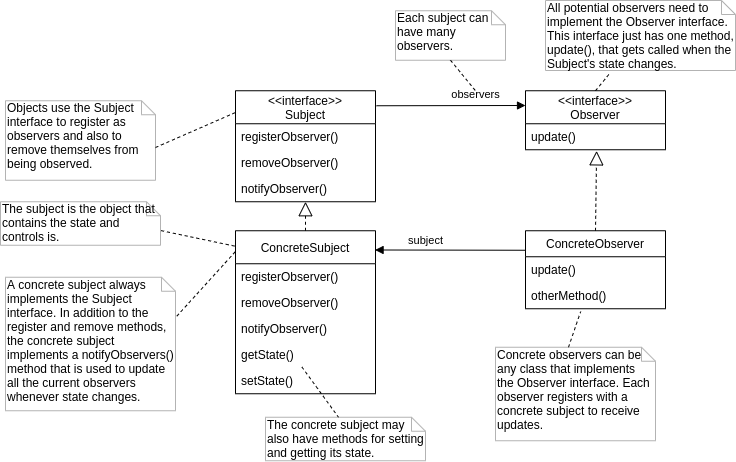

The diagram above was exported from draw.io. Its source (the exported page's mxGraphModel, read from the mxfile embedded in the PNG):
<mxGraphModel dx="981" dy="535" grid="1" gridSize="10" guides="1" tooltips="1" connect="1" arrows="1" fold="1" page="1" pageScale="1" pageWidth="827" pageHeight="1169" math="0" shadow="0">
  <root>
    <mxCell id="0" />
    <mxCell id="1" parent="0" />
    <mxCell id="2" value="&lt;&lt;interface&gt;&gt;&#10;Subject" style="swimlane;fontStyle=0;childLayout=stackLayout;horizontal=1;startSize=33;fillColor=none;horizontalStack=0;resizeParent=1;resizeParentMax=0;resizeLast=0;collapsible=1;marginBottom=0;" vertex="1" parent="1">
      <mxGeometry x="260" y="130.25" width="140" height="111" as="geometry" />
    </mxCell>
    <mxCell id="3" value="registerObserver()" style="text;strokeColor=none;fillColor=none;align=left;verticalAlign=top;spacingLeft=4;spacingRight=4;overflow=hidden;rotatable=0;points=[[0,0.5],[1,0.5]];portConstraint=eastwest;" vertex="1" parent="2">
      <mxGeometry y="33" width="140" height="26" as="geometry" />
    </mxCell>
    <mxCell id="4" value="removeObserver()" style="text;strokeColor=none;fillColor=none;align=left;verticalAlign=top;spacingLeft=4;spacingRight=4;overflow=hidden;rotatable=0;points=[[0,0.5],[1,0.5]];portConstraint=eastwest;" vertex="1" parent="2">
      <mxGeometry y="59" width="140" height="26" as="geometry" />
    </mxCell>
    <mxCell id="5" value="notifyObserver()" style="text;strokeColor=none;fillColor=none;align=left;verticalAlign=top;spacingLeft=4;spacingRight=4;overflow=hidden;rotatable=0;points=[[0,0.5],[1,0.5]];portConstraint=eastwest;" vertex="1" parent="2">
      <mxGeometry y="85" width="140" height="26" as="geometry" />
    </mxCell>
    <mxCell id="6" value="&lt;&lt;interface&gt;&gt;&#10;Observer" style="swimlane;fontStyle=0;childLayout=stackLayout;horizontal=1;startSize=33;fillColor=none;horizontalStack=0;resizeParent=1;resizeParentMax=0;resizeLast=0;collapsible=1;marginBottom=0;" vertex="1" parent="1">
      <mxGeometry x="550" y="130.25" width="140" height="59" as="geometry" />
    </mxCell>
    <mxCell id="7" value="update()" style="text;strokeColor=none;fillColor=none;align=left;verticalAlign=top;spacingLeft=4;spacingRight=4;overflow=hidden;rotatable=0;points=[[0,0.5],[1,0.5]];portConstraint=eastwest;" vertex="1" parent="6">
      <mxGeometry y="33" width="140" height="26" as="geometry" />
    </mxCell>
    <mxCell id="8" value="ConcreteObserver" style="swimlane;fontStyle=0;childLayout=stackLayout;horizontal=1;startSize=26;fillColor=none;horizontalStack=0;resizeParent=1;resizeParentMax=0;resizeLast=0;collapsible=1;marginBottom=0;" vertex="1" parent="1">
      <mxGeometry x="550" y="270.25" width="140" height="78" as="geometry" />
    </mxCell>
    <mxCell id="9" value="update()" style="text;strokeColor=none;fillColor=none;align=left;verticalAlign=top;spacingLeft=4;spacingRight=4;overflow=hidden;rotatable=0;points=[[0,0.5],[1,0.5]];portConstraint=eastwest;" vertex="1" parent="8">
      <mxGeometry y="26" width="140" height="26" as="geometry" />
    </mxCell>
    <mxCell id="10" value="otherMethod()" style="text;strokeColor=none;fillColor=none;align=left;verticalAlign=top;spacingLeft=4;spacingRight=4;overflow=hidden;rotatable=0;points=[[0,0.5],[1,0.5]];portConstraint=eastwest;" vertex="1" parent="8">
      <mxGeometry y="52" width="140" height="26" as="geometry" />
    </mxCell>
    <mxCell id="11" value="" style="endArrow=block;dashed=1;endFill=0;endSize=12;html=1;exitX=0.5;exitY=0;exitDx=0;exitDy=0;" edge="1" source="13" target="5" parent="1">
      <mxGeometry width="160" relative="1" as="geometry">
        <mxPoint x="300" y="310.25" as="sourcePoint" />
        <mxPoint x="370" y="250.25" as="targetPoint" />
      </mxGeometry>
    </mxCell>
    <mxCell id="12" value="" style="endArrow=block;dashed=1;endFill=0;endSize=12;html=1;exitX=0.5;exitY=0;exitDx=0;exitDy=0;entryX=0.508;entryY=1.043;entryDx=0;entryDy=0;entryPerimeter=0;" edge="1" source="8" target="7" parent="1">
      <mxGeometry width="160" relative="1" as="geometry">
        <mxPoint x="310" y="320.25" as="sourcePoint" />
        <mxPoint x="620" y="220.25" as="targetPoint" />
      </mxGeometry>
    </mxCell>
    <mxCell id="13" value="ConcreteSubject" style="swimlane;fontStyle=0;childLayout=stackLayout;horizontal=1;startSize=33;fillColor=none;horizontalStack=0;resizeParent=1;resizeParentMax=0;resizeLast=0;collapsible=1;marginBottom=0;" vertex="1" parent="1">
      <mxGeometry x="260" y="270.25" width="140" height="163" as="geometry" />
    </mxCell>
    <mxCell id="14" value="registerObserver()" style="text;strokeColor=none;fillColor=none;align=left;verticalAlign=top;spacingLeft=4;spacingRight=4;overflow=hidden;rotatable=0;points=[[0,0.5],[1,0.5]];portConstraint=eastwest;" vertex="1" parent="13">
      <mxGeometry y="33" width="140" height="26" as="geometry" />
    </mxCell>
    <mxCell id="15" value="removeObserver()" style="text;strokeColor=none;fillColor=none;align=left;verticalAlign=top;spacingLeft=4;spacingRight=4;overflow=hidden;rotatable=0;points=[[0,0.5],[1,0.5]];portConstraint=eastwest;" vertex="1" parent="13">
      <mxGeometry y="59" width="140" height="26" as="geometry" />
    </mxCell>
    <mxCell id="16" value="notifyObserver()" style="text;strokeColor=none;fillColor=none;align=left;verticalAlign=top;spacingLeft=4;spacingRight=4;overflow=hidden;rotatable=0;points=[[0,0.5],[1,0.5]];portConstraint=eastwest;" vertex="1" parent="13">
      <mxGeometry y="85" width="140" height="26" as="geometry" />
    </mxCell>
    <mxCell id="17" value="getState()" style="text;strokeColor=none;fillColor=none;align=left;verticalAlign=top;spacingLeft=4;spacingRight=4;overflow=hidden;rotatable=0;points=[[0,0.5],[1,0.5]];portConstraint=eastwest;" vertex="1" parent="13">
      <mxGeometry y="111" width="140" height="26" as="geometry" />
    </mxCell>
    <mxCell id="18" value="setState()" style="text;strokeColor=none;fillColor=none;align=left;verticalAlign=top;spacingLeft=4;spacingRight=4;overflow=hidden;rotatable=0;points=[[0,0.5],[1,0.5]];portConstraint=eastwest;" vertex="1" parent="13">
      <mxGeometry y="137" width="140" height="26" as="geometry" />
    </mxCell>
    <mxCell id="19" value="observers" style="html=1;verticalAlign=bottom;endArrow=block;entryX=0;entryY=0.25;entryDx=0;entryDy=0;spacingBottom=8;" edge="1" target="6" parent="1">
      <mxGeometry x="0.3261" y="-6" width="80" relative="1" as="geometry">
        <mxPoint x="401" y="145.25" as="sourcePoint" />
        <mxPoint x="510" y="230.25" as="targetPoint" />
        <mxPoint as="offset" />
      </mxGeometry>
    </mxCell>
    <mxCell id="20" value="subject" style="html=1;verticalAlign=bottom;endArrow=block;spacingBottom=-5;exitX=0;exitY=0.25;exitDx=0;exitDy=0;entryX=0.997;entryY=0.118;entryDx=0;entryDy=0;entryPerimeter=0;" edge="1" source="8" target="13" parent="1">
      <mxGeometry x="0.3261" y="-6" width="80" relative="1" as="geometry">
        <mxPoint x="539" y="250.25" as="sourcePoint" />
        <mxPoint x="400" y="286.25" as="targetPoint" />
        <mxPoint as="offset" />
      </mxGeometry>
    </mxCell>
    <mxCell id="21" value="A concrete subject always implements the Subject interface. In addition to the register and remove methods, the concrete subject implements a notifyObservers() method that is used to update all the current observers whenever state changes." style="shape=note;whiteSpace=wrap;html=1;size=14;verticalAlign=top;align=left;spacingTop=-6;strokeColor=#B3B3B3;" vertex="1" parent="1">
      <mxGeometry x="30" y="316.75" width="170" height="133.5" as="geometry" />
    </mxCell>
    <mxCell id="22" value="Objects use the Subject interface to register as observers and also to remove themselves from being observed." style="shape=note;whiteSpace=wrap;html=1;size=14;verticalAlign=top;align=left;spacingTop=-6;strokeColor=#B3B3B3;" vertex="1" parent="1">
      <mxGeometry x="30" y="140.25" width="150" height="79.5" as="geometry" />
    </mxCell>
    <mxCell id="23" value="Each subject can have many observers." style="shape=note;whiteSpace=wrap;html=1;size=14;verticalAlign=top;align=left;spacingTop=-6;strokeColor=#B3B3B3;" vertex="1" parent="1">
      <mxGeometry x="420" y="50.25" width="110" height="49.5" as="geometry" />
    </mxCell>
    <mxCell id="24" value="The concrete subject may also have methods for setting and getting its state." style="shape=note;whiteSpace=wrap;html=1;size=14;verticalAlign=top;align=left;spacingTop=-6;strokeColor=#B3B3B3;" vertex="1" parent="1">
      <mxGeometry x="290" y="456.75" width="160" height="43.5" as="geometry" />
    </mxCell>
    <mxCell id="25" value="All potential observers need to implement the Observer interface. This interface just has one method, update(), that gets called when the Subject's state changes." style="shape=note;whiteSpace=wrap;html=1;size=14;verticalAlign=top;align=left;spacingTop=-6;strokeColor=#B3B3B3;" vertex="1" parent="1">
      <mxGeometry x="570" y="40" width="190" height="70" as="geometry" />
    </mxCell>
    <mxCell id="26" value="Concrete observers can be any class that implements the Observer interface. Each observer registers with a concrete subject to receive updates." style="shape=note;whiteSpace=wrap;html=1;size=14;verticalAlign=top;align=left;spacingTop=-6;strokeColor=#B3B3B3;" vertex="1" parent="1">
      <mxGeometry x="520" y="386.75" width="160" height="93.5" as="geometry" />
    </mxCell>
    <mxCell id="27" value="" style="endArrow=none;endSize=12;dashed=1;html=1;fontColor=#B3B3B3;rounded=0;endFill=0;exitX=0.5;exitY=1;exitDx=0;exitDy=0;exitPerimeter=0;" edge="1" source="23" parent="1">
      <mxGeometry y="-10" width="160" relative="1" as="geometry">
        <mxPoint x="70" y="300.25" as="sourcePoint" />
        <mxPoint x="500" y="130.25" as="targetPoint" />
        <Array as="points">
          <mxPoint x="500" y="130.25" />
        </Array>
        <mxPoint x="-10" y="-10" as="offset" />
      </mxGeometry>
    </mxCell>
    <mxCell id="28" value="" style="html=1;verticalAlign=bottom;endArrow=none;dashed=1;endSize=8;fontColor=#B3B3B3;endFill=0;entryX=1.006;entryY=0.294;entryDx=0;entryDy=0;entryPerimeter=0;exitX=-0.002;exitY=0.129;exitDx=0;exitDy=0;exitPerimeter=0;" edge="1" source="13" target="21" parent="1">
      <mxGeometry y="-10" relative="1" as="geometry">
        <mxPoint x="160" y="270.25" as="sourcePoint" />
        <mxPoint x="80" y="270.25" as="targetPoint" />
        <mxPoint as="offset" />
      </mxGeometry>
    </mxCell>
    <mxCell id="29" value="" style="html=1;verticalAlign=bottom;endArrow=none;dashed=1;endSize=8;fontColor=#B3B3B3;endFill=0;entryX=0.334;entryY=1.055;entryDx=0;entryDy=0;entryPerimeter=0;exitX=0.5;exitY=0;exitDx=0;exitDy=0;" edge="1" source="6" target="25" parent="1">
      <mxGeometry y="-10" relative="1" as="geometry">
        <mxPoint x="170" y="280.25" as="sourcePoint" />
        <mxPoint x="90" y="280.25" as="targetPoint" />
        <mxPoint as="offset" />
      </mxGeometry>
    </mxCell>
    <mxCell id="30" value="" style="html=1;verticalAlign=bottom;endArrow=none;dashed=1;endSize=8;fontColor=#B3B3B3;endFill=0;entryX=0;entryY=0;entryDx=73;entryDy=0;entryPerimeter=0;exitX=0.474;exitY=-0.031;exitDx=0;exitDy=0;exitPerimeter=0;" edge="1" source="18" target="24" parent="1">
      <mxGeometry y="-10" relative="1" as="geometry">
        <mxPoint x="180" y="290.25" as="sourcePoint" />
        <mxPoint x="100" y="290.25" as="targetPoint" />
        <mxPoint as="offset" />
      </mxGeometry>
    </mxCell>
    <mxCell id="31" value="" style="html=1;verticalAlign=bottom;endArrow=none;dashed=1;endSize=8;fontColor=#B3B3B3;endFill=0;entryX=0;entryY=0;entryDx=150;entryDy=46.75;entryPerimeter=0;exitX=-0.002;exitY=0.197;exitDx=0;exitDy=0;exitPerimeter=0;" edge="1" source="2" target="22" parent="1">
      <mxGeometry y="-10" relative="1" as="geometry">
        <mxPoint x="190" y="300.25" as="sourcePoint" />
        <mxPoint x="110" y="300.25" as="targetPoint" />
        <mxPoint as="offset" />
      </mxGeometry>
    </mxCell>
    <mxCell id="32" value="" style="html=1;verticalAlign=bottom;endArrow=none;dashed=1;endSize=8;fontColor=#B3B3B3;endFill=0;exitX=0;exitY=0;exitDx=73;exitDy=0;exitPerimeter=0;entryX=0.394;entryY=1.11;entryDx=0;entryDy=0;entryPerimeter=0;" edge="1" source="26" target="10" parent="1">
      <mxGeometry y="-10" relative="1" as="geometry">
        <mxPoint x="180" y="290.25" as="sourcePoint" />
        <mxPoint x="100" y="290.25" as="targetPoint" />
        <mxPoint as="offset" />
      </mxGeometry>
    </mxCell>
    <mxCell id="33" value="The subject is the object that contains the state and controls is." style="shape=note;whiteSpace=wrap;html=1;size=14;verticalAlign=top;align=left;spacingTop=-6;strokeColor=#B3B3B3;" vertex="1" parent="1">
      <mxGeometry x="25" y="241.25" width="160" height="43.5" as="geometry" />
    </mxCell>
    <mxCell id="34" value="" style="html=1;verticalAlign=bottom;endArrow=none;dashed=1;endSize=8;fontColor=#B3B3B3;endFill=0;entryX=0;entryY=0;entryDx=160;entryDy=28.75;entryPerimeter=0;exitX=-0.007;exitY=0.094;exitDx=0;exitDy=0;exitPerimeter=0;" edge="1" source="13" target="33" parent="1">
      <mxGeometry y="-10" relative="1" as="geometry">
        <mxPoint x="269.72" y="162.11699999999996" as="sourcePoint" />
        <mxPoint x="190" y="197" as="targetPoint" />
        <mxPoint as="offset" />
      </mxGeometry>
    </mxCell>
  </root>
</mxGraphModel>